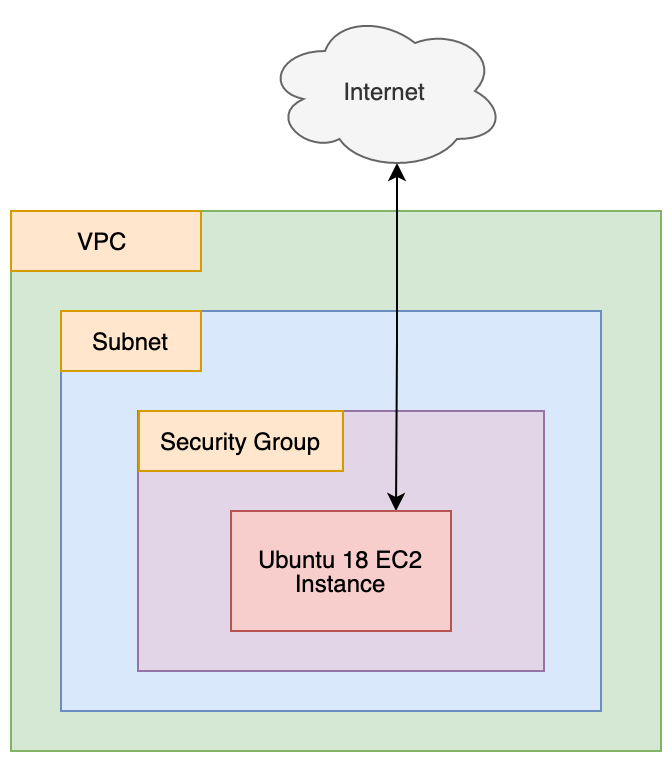

The diagram above was exported from draw.io. Its source (the exported page's mxGraphModel, read from the mxfile embedded in the PNG):
<mxGraphModel dx="946" dy="484" grid="1" gridSize="10" guides="1" tooltips="1" connect="1" arrows="1" fold="1" page="1" pageScale="1" pageWidth="850" pageHeight="1100" math="0" shadow="0">
  <root>
    <mxCell id="0" />
    <mxCell id="1" parent="0" />
    <mxCell id="BmYWv2e370-e0GsC4ejI-2" value="" style="rounded=0;whiteSpace=wrap;html=1;fillColor=#d5e8d4;strokeColor=#82b366;" parent="1" vertex="1">
      <mxGeometry x="125" y="170" width="325" height="270" as="geometry" />
    </mxCell>
    <mxCell id="BmYWv2e370-e0GsC4ejI-3" value="VPC&amp;nbsp;" style="rounded=0;whiteSpace=wrap;html=1;fillColor=#ffe6cc;strokeColor=#d79b00;" parent="1" vertex="1">
      <mxGeometry x="125" y="170" width="95" height="30" as="geometry" />
    </mxCell>
    <mxCell id="BmYWv2e370-e0GsC4ejI-4" value="" style="rounded=0;whiteSpace=wrap;html=1;fillColor=#dae8fc;strokeColor=#6c8ebf;" parent="1" vertex="1">
      <mxGeometry x="150" y="220" width="270" height="200" as="geometry" />
    </mxCell>
    <mxCell id="BmYWv2e370-e0GsC4ejI-6" value="" style="rounded=0;whiteSpace=wrap;html=1;fillColor=#e1d5e7;strokeColor=#9673a6;" parent="1" vertex="1">
      <mxGeometry x="188.5" y="270" width="203" height="130" as="geometry" />
    </mxCell>
    <mxCell id="BmYWv2e370-e0GsC4ejI-10" style="edgeStyle=orthogonalEdgeStyle;rounded=0;orthogonalLoop=1;jettySize=auto;html=1;exitX=0.75;exitY=0;exitDx=0;exitDy=0;entryX=0.55;entryY=0.95;entryDx=0;entryDy=0;entryPerimeter=0;startArrow=classic;startFill=1;" parent="1" source="BmYWv2e370-e0GsC4ejI-5" target="BmYWv2e370-e0GsC4ejI-9" edge="1">
      <mxGeometry relative="1" as="geometry" />
    </mxCell>
    <mxCell id="BmYWv2e370-e0GsC4ejI-5" value="Ubuntu 18 EC2 Instance" style="rounded=0;whiteSpace=wrap;html=1;fillColor=#f8cecc;strokeColor=#b85450;" parent="1" vertex="1">
      <mxGeometry x="235" y="320" width="110" height="60" as="geometry" />
    </mxCell>
    <mxCell id="BmYWv2e370-e0GsC4ejI-7" value="Security Group" style="rounded=0;whiteSpace=wrap;html=1;fillColor=#ffe6cc;strokeColor=#d79b00;" parent="1" vertex="1">
      <mxGeometry x="189" y="270" width="102" height="30" as="geometry" />
    </mxCell>
    <mxCell id="BmYWv2e370-e0GsC4ejI-8" value="Subnet" style="rounded=0;whiteSpace=wrap;html=1;fillColor=#ffe6cc;strokeColor=#d79b00;" parent="1" vertex="1">
      <mxGeometry x="150" y="220" width="70" height="30" as="geometry" />
    </mxCell>
    <mxCell id="BmYWv2e370-e0GsC4ejI-9" value="Internet" style="ellipse;shape=cloud;whiteSpace=wrap;html=1;fillColor=#f5f5f5;strokeColor=#666666;fontColor=#333333;" parent="1" vertex="1">
      <mxGeometry x="252" y="70" width="120" height="80" as="geometry" />
    </mxCell>
  </root>
</mxGraphModel>